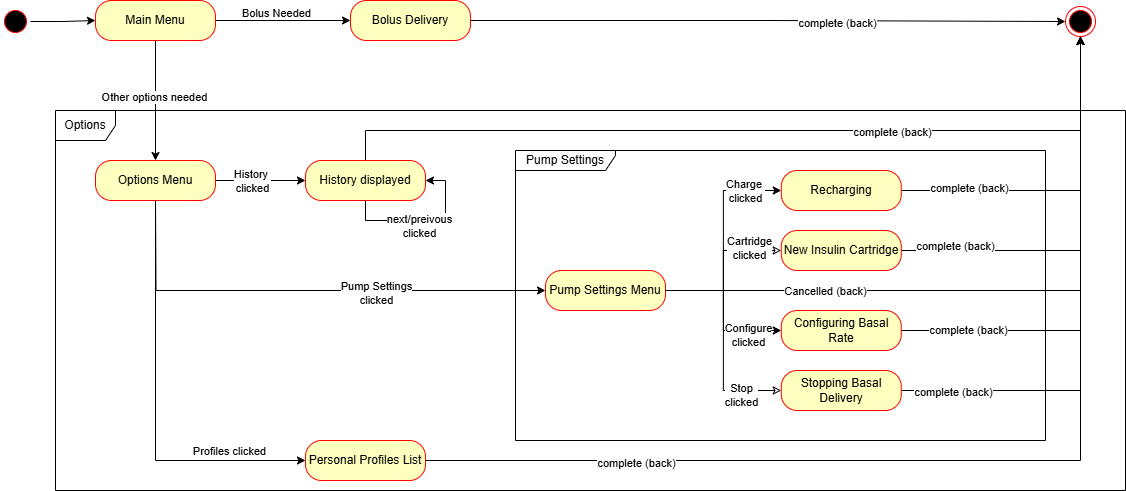

The diagram above was exported from draw.io. Its source (the exported page's mxGraphModel, read from the mxfile embedded in the PNG):
<mxGraphModel dx="1785" dy="994" grid="1" gridSize="10" guides="1" tooltips="1" connect="1" arrows="1" fold="1" page="1" pageScale="1" pageWidth="850" pageHeight="1100" math="0" shadow="0">
  <root>
    <mxCell id="o5cxQAgs7lsWYXvzfy80-0" />
    <mxCell id="o5cxQAgs7lsWYXvzfy80-1" parent="o5cxQAgs7lsWYXvzfy80-0" />
    <mxCell id="o5cxQAgs7lsWYXvzfy80-32" style="edgeStyle=orthogonalEdgeStyle;rounded=0;orthogonalLoop=1;jettySize=auto;html=1;exitX=1;exitY=0.5;exitDx=0;exitDy=0;entryX=0;entryY=0.5;entryDx=0;entryDy=0;" edge="1" parent="o5cxQAgs7lsWYXvzfy80-1" source="o5cxQAgs7lsWYXvzfy80-33" target="o5cxQAgs7lsWYXvzfy80-38">
      <mxGeometry relative="1" as="geometry" />
    </mxCell>
    <mxCell id="o5cxQAgs7lsWYXvzfy80-33" value="" style="ellipse;html=1;shape=startState;fillColor=#000000;strokeColor=#ff0000;" vertex="1" parent="o5cxQAgs7lsWYXvzfy80-1">
      <mxGeometry x="185" y="786" width="30" height="30" as="geometry" />
    </mxCell>
    <mxCell id="o5cxQAgs7lsWYXvzfy80-34" style="edgeStyle=orthogonalEdgeStyle;rounded=0;orthogonalLoop=1;jettySize=auto;html=1;exitX=1;exitY=0.5;exitDx=0;exitDy=0;entryX=0;entryY=0.5;entryDx=0;entryDy=0;" edge="1" parent="o5cxQAgs7lsWYXvzfy80-1" source="o5cxQAgs7lsWYXvzfy80-38" target="o5cxQAgs7lsWYXvzfy80-41">
      <mxGeometry relative="1" as="geometry" />
    </mxCell>
    <mxCell id="o5cxQAgs7lsWYXvzfy80-35" value="Bolus Needed" style="edgeLabel;html=1;align=center;verticalAlign=middle;resizable=0;points=[];" vertex="1" connectable="0" parent="o5cxQAgs7lsWYXvzfy80-34">
      <mxGeometry x="-0.1085" y="1" relative="1" as="geometry">
        <mxPoint y="-7" as="offset" />
      </mxGeometry>
    </mxCell>
    <mxCell id="o5cxQAgs7lsWYXvzfy80-36" style="edgeStyle=orthogonalEdgeStyle;rounded=0;orthogonalLoop=1;jettySize=auto;html=1;exitX=0.5;exitY=1;exitDx=0;exitDy=0;entryX=0.5;entryY=0;entryDx=0;entryDy=0;" edge="1" parent="o5cxQAgs7lsWYXvzfy80-1" source="o5cxQAgs7lsWYXvzfy80-38" target="o5cxQAgs7lsWYXvzfy80-46">
      <mxGeometry relative="1" as="geometry" />
    </mxCell>
    <mxCell id="o5cxQAgs7lsWYXvzfy80-37" value="Other options needed" style="edgeLabel;html=1;align=center;verticalAlign=middle;resizable=0;points=[];" vertex="1" connectable="0" parent="o5cxQAgs7lsWYXvzfy80-36">
      <mxGeometry x="-0.0601" y="-2" relative="1" as="geometry">
        <mxPoint as="offset" />
      </mxGeometry>
    </mxCell>
    <mxCell id="o5cxQAgs7lsWYXvzfy80-38" value="Main Menu" style="rounded=1;whiteSpace=wrap;html=1;arcSize=40;fontColor=#000000;fillColor=#ffffc0;strokeColor=#ff0000;" vertex="1" parent="o5cxQAgs7lsWYXvzfy80-1">
      <mxGeometry x="280" y="780" width="120" height="40" as="geometry" />
    </mxCell>
    <mxCell id="o5cxQAgs7lsWYXvzfy80-39" style="edgeStyle=orthogonalEdgeStyle;rounded=0;orthogonalLoop=1;jettySize=auto;html=1;exitX=1;exitY=0.5;exitDx=0;exitDy=0;entryX=0;entryY=0.5;entryDx=0;entryDy=0;" edge="1" parent="o5cxQAgs7lsWYXvzfy80-1" source="o5cxQAgs7lsWYXvzfy80-41" target="o5cxQAgs7lsWYXvzfy80-56">
      <mxGeometry relative="1" as="geometry" />
    </mxCell>
    <mxCell id="o5cxQAgs7lsWYXvzfy80-40" value="complete (back)" style="edgeLabel;html=1;align=center;verticalAlign=middle;resizable=0;points=[];" vertex="1" connectable="0" parent="o5cxQAgs7lsWYXvzfy80-39">
      <mxGeometry x="0.2316" y="-1" relative="1" as="geometry">
        <mxPoint as="offset" />
      </mxGeometry>
    </mxCell>
    <mxCell id="o5cxQAgs7lsWYXvzfy80-41" value="Bolus Delivery" style="rounded=1;whiteSpace=wrap;html=1;arcSize=40;fontColor=#000000;fillColor=#ffffc0;strokeColor=#ff0000;" vertex="1" parent="o5cxQAgs7lsWYXvzfy80-1">
      <mxGeometry x="535" y="780" width="120" height="40" as="geometry" />
    </mxCell>
    <mxCell id="o5cxQAgs7lsWYXvzfy80-42" style="edgeStyle=orthogonalEdgeStyle;rounded=0;orthogonalLoop=1;jettySize=auto;html=1;exitX=1;exitY=0.5;exitDx=0;exitDy=0;" edge="1" parent="o5cxQAgs7lsWYXvzfy80-1" source="o5cxQAgs7lsWYXvzfy80-46">
      <mxGeometry relative="1" as="geometry">
        <mxPoint x="490" y="960" as="targetPoint" />
      </mxGeometry>
    </mxCell>
    <mxCell id="o5cxQAgs7lsWYXvzfy80-43" value="History&amp;nbsp;&lt;br&gt;clicked" style="edgeLabel;html=1;align=center;verticalAlign=middle;resizable=0;points=[];" vertex="1" connectable="0" parent="o5cxQAgs7lsWYXvzfy80-42">
      <mxGeometry x="-0.2039" relative="1" as="geometry">
        <mxPoint as="offset" />
      </mxGeometry>
    </mxCell>
    <mxCell id="o5cxQAgs7lsWYXvzfy80-44" style="edgeStyle=orthogonalEdgeStyle;rounded=0;orthogonalLoop=1;jettySize=auto;html=1;exitX=0.5;exitY=1;exitDx=0;exitDy=0;entryX=0;entryY=0.5;entryDx=0;entryDy=0;" edge="1" parent="o5cxQAgs7lsWYXvzfy80-1" source="o5cxQAgs7lsWYXvzfy80-46" target="o5cxQAgs7lsWYXvzfy80-49">
      <mxGeometry relative="1" as="geometry" />
    </mxCell>
    <mxCell id="o5cxQAgs7lsWYXvzfy80-45" value="Profiles clicked" style="edgeLabel;html=1;align=center;verticalAlign=middle;resizable=0;points=[];" vertex="1" connectable="0" parent="o5cxQAgs7lsWYXvzfy80-44">
      <mxGeometry x="0.0411" y="3" relative="1" as="geometry">
        <mxPoint x="70" y="37" as="offset" />
      </mxGeometry>
    </mxCell>
    <mxCell id="o5cxQAgs7lsWYXvzfy80-46" value="Options Menu" style="rounded=1;whiteSpace=wrap;html=1;arcSize=40;fontColor=#000000;fillColor=#ffffc0;strokeColor=#ff0000;" vertex="1" parent="o5cxQAgs7lsWYXvzfy80-1">
      <mxGeometry x="280" y="940" width="120" height="40" as="geometry" />
    </mxCell>
    <mxCell id="o5cxQAgs7lsWYXvzfy80-47" style="edgeStyle=orthogonalEdgeStyle;rounded=0;orthogonalLoop=1;jettySize=auto;html=1;exitX=1;exitY=0.5;exitDx=0;exitDy=0;entryX=0.5;entryY=1;entryDx=0;entryDy=0;" edge="1" parent="o5cxQAgs7lsWYXvzfy80-1" source="o5cxQAgs7lsWYXvzfy80-49" target="o5cxQAgs7lsWYXvzfy80-56">
      <mxGeometry relative="1" as="geometry" />
    </mxCell>
    <mxCell id="o5cxQAgs7lsWYXvzfy80-48" value="complete (back)" style="edgeLabel;html=1;align=center;verticalAlign=middle;resizable=0;points=[];" vertex="1" connectable="0" parent="o5cxQAgs7lsWYXvzfy80-47">
      <mxGeometry x="-0.611" y="-2" relative="1" as="geometry">
        <mxPoint as="offset" />
      </mxGeometry>
    </mxCell>
    <mxCell id="o5cxQAgs7lsWYXvzfy80-49" value="Personal Profiles List" style="rounded=1;whiteSpace=wrap;html=1;arcSize=40;fontColor=#000000;fillColor=#ffffc0;strokeColor=#ff0000;" vertex="1" parent="o5cxQAgs7lsWYXvzfy80-1">
      <mxGeometry x="490" y="1220" width="120" height="40" as="geometry" />
    </mxCell>
    <mxCell id="o5cxQAgs7lsWYXvzfy80-50" style="edgeStyle=orthogonalEdgeStyle;rounded=0;orthogonalLoop=1;jettySize=auto;html=1;exitX=0;exitY=0.5;exitDx=0;exitDy=0;startArrow=classic;startFill=1;endArrow=none;" edge="1" parent="o5cxQAgs7lsWYXvzfy80-1" source="o5cxQAgs7lsWYXvzfy80-54">
      <mxGeometry relative="1" as="geometry">
        <mxPoint x="340" y="980" as="targetPoint" />
      </mxGeometry>
    </mxCell>
    <mxCell id="o5cxQAgs7lsWYXvzfy80-51" value="Pump Settings&lt;div&gt;clicked&lt;/div&gt;" style="edgeLabel;html=1;align=center;verticalAlign=middle;resizable=0;points=[];" vertex="1" connectable="0" parent="o5cxQAgs7lsWYXvzfy80-50">
      <mxGeometry x="-0.1848" y="2" relative="1" as="geometry">
        <mxPoint x="25" as="offset" />
      </mxGeometry>
    </mxCell>
    <mxCell id="o5cxQAgs7lsWYXvzfy80-52" style="edgeStyle=orthogonalEdgeStyle;rounded=0;orthogonalLoop=1;jettySize=auto;html=1;exitX=1;exitY=0.5;exitDx=0;exitDy=0;entryX=0.5;entryY=1;entryDx=0;entryDy=0;" edge="1" parent="o5cxQAgs7lsWYXvzfy80-1" source="o5cxQAgs7lsWYXvzfy80-54" target="o5cxQAgs7lsWYXvzfy80-56">
      <mxGeometry relative="1" as="geometry" />
    </mxCell>
    <mxCell id="o5cxQAgs7lsWYXvzfy80-53" value="Cancelled (back)" style="edgeLabel;html=1;align=center;verticalAlign=middle;resizable=0;points=[];" vertex="1" connectable="0" parent="o5cxQAgs7lsWYXvzfy80-52">
      <mxGeometry x="-0.6661" y="3" relative="1" as="geometry">
        <mxPoint x="48" y="3" as="offset" />
      </mxGeometry>
    </mxCell>
    <mxCell id="o5cxQAgs7lsWYXvzfy80-54" value="Pump Settings Menu" style="rounded=1;whiteSpace=wrap;html=1;arcSize=40;fontColor=#000000;fillColor=#ffffc0;strokeColor=#ff0000;" vertex="1" parent="o5cxQAgs7lsWYXvzfy80-1">
      <mxGeometry x="730" y="1050" width="120" height="40" as="geometry" />
    </mxCell>
    <mxCell id="o5cxQAgs7lsWYXvzfy80-55" value="Options" style="shape=umlFrame;whiteSpace=wrap;html=1;pointerEvents=0;" vertex="1" parent="o5cxQAgs7lsWYXvzfy80-1">
      <mxGeometry x="240" y="890" width="1070" height="380" as="geometry" />
    </mxCell>
    <mxCell id="o5cxQAgs7lsWYXvzfy80-56" value="" style="ellipse;html=1;shape=endState;fillColor=#000000;strokeColor=#ff0000;" vertex="1" parent="o5cxQAgs7lsWYXvzfy80-1">
      <mxGeometry x="1250" y="786" width="30" height="30" as="geometry" />
    </mxCell>
    <mxCell id="o5cxQAgs7lsWYXvzfy80-57" style="edgeStyle=orthogonalEdgeStyle;rounded=0;orthogonalLoop=1;jettySize=auto;html=1;exitX=0.5;exitY=0;exitDx=0;exitDy=0;entryX=0.5;entryY=1;entryDx=0;entryDy=0;" edge="1" parent="o5cxQAgs7lsWYXvzfy80-1" source="o5cxQAgs7lsWYXvzfy80-59" target="o5cxQAgs7lsWYXvzfy80-56">
      <mxGeometry relative="1" as="geometry">
        <Array as="points">
          <mxPoint x="550" y="910" />
          <mxPoint x="1265" y="910" />
        </Array>
      </mxGeometry>
    </mxCell>
    <mxCell id="o5cxQAgs7lsWYXvzfy80-58" value="complete (back)" style="edgeLabel;html=1;align=center;verticalAlign=middle;resizable=0;points=[];" vertex="1" connectable="0" parent="o5cxQAgs7lsWYXvzfy80-57">
      <mxGeometry x="0.326" y="-1" relative="1" as="geometry">
        <mxPoint as="offset" />
      </mxGeometry>
    </mxCell>
    <mxCell id="o5cxQAgs7lsWYXvzfy80-59" value="History displayed" style="rounded=1;whiteSpace=wrap;html=1;arcSize=40;fontColor=#000000;fillColor=#ffffc0;strokeColor=#ff0000;" vertex="1" parent="o5cxQAgs7lsWYXvzfy80-1">
      <mxGeometry x="490" y="940" width="120" height="40" as="geometry" />
    </mxCell>
    <mxCell id="o5cxQAgs7lsWYXvzfy80-60" style="edgeStyle=orthogonalEdgeStyle;rounded=0;orthogonalLoop=1;jettySize=auto;html=1;exitX=0.5;exitY=1;exitDx=0;exitDy=0;entryX=1;entryY=0.5;entryDx=0;entryDy=0;" edge="1" parent="o5cxQAgs7lsWYXvzfy80-1" source="o5cxQAgs7lsWYXvzfy80-59" target="o5cxQAgs7lsWYXvzfy80-59">
      <mxGeometry relative="1" as="geometry" />
    </mxCell>
    <mxCell id="o5cxQAgs7lsWYXvzfy80-61" value="next/preivous&lt;div&gt;clicked&lt;/div&gt;" style="edgeLabel;html=1;align=center;verticalAlign=middle;resizable=0;points=[];" vertex="1" connectable="0" parent="o5cxQAgs7lsWYXvzfy80-60">
      <mxGeometry x="-0.081" y="-5" relative="1" as="geometry">
        <mxPoint as="offset" />
      </mxGeometry>
    </mxCell>
    <mxCell id="o5cxQAgs7lsWYXvzfy80-62" style="edgeStyle=orthogonalEdgeStyle;rounded=0;orthogonalLoop=1;jettySize=auto;html=1;exitX=0;exitY=0.5;exitDx=0;exitDy=0;entryX=1;entryY=0.5;entryDx=0;entryDy=0;endArrow=none;startFill=1;startArrow=classic;" edge="1" parent="o5cxQAgs7lsWYXvzfy80-1" source="o5cxQAgs7lsWYXvzfy80-66" target="o5cxQAgs7lsWYXvzfy80-54">
      <mxGeometry relative="1" as="geometry" />
    </mxCell>
    <mxCell id="o5cxQAgs7lsWYXvzfy80-63" value="Charge&amp;nbsp;&lt;div&gt;clicked&lt;/div&gt;" style="edgeLabel;html=1;align=center;verticalAlign=middle;resizable=0;points=[];" vertex="1" connectable="0" parent="o5cxQAgs7lsWYXvzfy80-62">
      <mxGeometry x="-0.6103" y="2" relative="1" as="geometry">
        <mxPoint x="6" y="-2" as="offset" />
      </mxGeometry>
    </mxCell>
    <mxCell id="o5cxQAgs7lsWYXvzfy80-64" style="edgeStyle=orthogonalEdgeStyle;rounded=0;orthogonalLoop=1;jettySize=auto;html=1;exitX=1;exitY=0.5;exitDx=0;exitDy=0;entryX=0.5;entryY=1;entryDx=0;entryDy=0;" edge="1" parent="o5cxQAgs7lsWYXvzfy80-1" source="o5cxQAgs7lsWYXvzfy80-66" target="o5cxQAgs7lsWYXvzfy80-56">
      <mxGeometry relative="1" as="geometry" />
    </mxCell>
    <mxCell id="o5cxQAgs7lsWYXvzfy80-65" value="complete (back)" style="edgeLabel;html=1;align=center;verticalAlign=middle;resizable=0;points=[];" vertex="1" connectable="0" parent="o5cxQAgs7lsWYXvzfy80-64">
      <mxGeometry x="-0.5953" y="3" relative="1" as="geometry">
        <mxPoint as="offset" />
      </mxGeometry>
    </mxCell>
    <mxCell id="o5cxQAgs7lsWYXvzfy80-66" value="Recharging" style="rounded=1;whiteSpace=wrap;html=1;arcSize=40;fontColor=#000000;fillColor=#ffffc0;strokeColor=#ff0000;" vertex="1" parent="o5cxQAgs7lsWYXvzfy80-1">
      <mxGeometry x="965.79" y="950" width="120" height="40" as="geometry" />
    </mxCell>
    <mxCell id="o5cxQAgs7lsWYXvzfy80-67" style="edgeStyle=orthogonalEdgeStyle;rounded=0;orthogonalLoop=1;jettySize=auto;html=1;exitX=0;exitY=0.5;exitDx=0;exitDy=0;entryX=1;entryY=0.5;entryDx=0;entryDy=0;startArrow=classic;startFill=0;endArrow=none;" edge="1" parent="o5cxQAgs7lsWYXvzfy80-1" source="o5cxQAgs7lsWYXvzfy80-71" target="o5cxQAgs7lsWYXvzfy80-54">
      <mxGeometry relative="1" as="geometry" />
    </mxCell>
    <mxCell id="o5cxQAgs7lsWYXvzfy80-68" value="Cart&lt;span style=&quot;background-color: light-dark(#ffffff, var(--ge-dark-color, #121212)); color: light-dark(rgb(0, 0, 0), rgb(255, 255, 255));&quot;&gt;ridge&lt;/span&gt;&lt;div&gt;&lt;div&gt;clicked&lt;/div&gt;&lt;/div&gt;" style="edgeLabel;html=1;align=center;verticalAlign=middle;resizable=0;points=[];" vertex="1" connectable="0" parent="o5cxQAgs7lsWYXvzfy80-67">
      <mxGeometry x="-0.5817" y="-3" relative="1" as="geometry">
        <mxPoint as="offset" />
      </mxGeometry>
    </mxCell>
    <mxCell id="o5cxQAgs7lsWYXvzfy80-69" style="edgeStyle=orthogonalEdgeStyle;rounded=0;orthogonalLoop=1;jettySize=auto;html=1;exitX=1;exitY=0.5;exitDx=0;exitDy=0;entryX=0.5;entryY=1;entryDx=0;entryDy=0;" edge="1" parent="o5cxQAgs7lsWYXvzfy80-1" source="o5cxQAgs7lsWYXvzfy80-71" target="o5cxQAgs7lsWYXvzfy80-56">
      <mxGeometry relative="1" as="geometry" />
    </mxCell>
    <mxCell id="o5cxQAgs7lsWYXvzfy80-70" value="complete (back)" style="edgeLabel;html=1;align=center;verticalAlign=middle;resizable=0;points=[];" vertex="1" connectable="0" parent="o5cxQAgs7lsWYXvzfy80-69">
      <mxGeometry x="-0.729" y="5" relative="1" as="geometry">
        <mxPoint as="offset" />
      </mxGeometry>
    </mxCell>
    <mxCell id="o5cxQAgs7lsWYXvzfy80-71" value="New Insulin Cartridge" style="rounded=1;whiteSpace=wrap;html=1;arcSize=40;fontColor=#000000;fillColor=#ffffc0;strokeColor=#ff0000;" vertex="1" parent="o5cxQAgs7lsWYXvzfy80-1">
      <mxGeometry x="965.79" y="1010" width="120" height="40" as="geometry" />
    </mxCell>
    <mxCell id="o5cxQAgs7lsWYXvzfy80-72" style="edgeStyle=orthogonalEdgeStyle;rounded=0;orthogonalLoop=1;jettySize=auto;html=1;exitX=0;exitY=0.5;exitDx=0;exitDy=0;entryX=1;entryY=0.5;entryDx=0;entryDy=0;startArrow=classic;startFill=1;endArrow=none;" edge="1" parent="o5cxQAgs7lsWYXvzfy80-1" source="o5cxQAgs7lsWYXvzfy80-76" target="o5cxQAgs7lsWYXvzfy80-54">
      <mxGeometry relative="1" as="geometry" />
    </mxCell>
    <mxCell id="o5cxQAgs7lsWYXvzfy80-73" value="Configure&lt;div&gt;clicked&lt;/div&gt;" style="edgeLabel;html=1;align=center;verticalAlign=middle;resizable=0;points=[];" vertex="1" connectable="0" parent="o5cxQAgs7lsWYXvzfy80-72">
      <mxGeometry x="-0.5621" y="4" relative="1" as="geometry">
        <mxPoint as="offset" />
      </mxGeometry>
    </mxCell>
    <mxCell id="o5cxQAgs7lsWYXvzfy80-74" style="edgeStyle=orthogonalEdgeStyle;rounded=0;orthogonalLoop=1;jettySize=auto;html=1;exitX=1;exitY=0.5;exitDx=0;exitDy=0;entryX=0.5;entryY=1;entryDx=0;entryDy=0;" edge="1" parent="o5cxQAgs7lsWYXvzfy80-1" source="o5cxQAgs7lsWYXvzfy80-76" target="o5cxQAgs7lsWYXvzfy80-56">
      <mxGeometry relative="1" as="geometry" />
    </mxCell>
    <mxCell id="o5cxQAgs7lsWYXvzfy80-75" value="complete (back)" style="edgeLabel;html=1;align=center;verticalAlign=middle;resizable=0;points=[];" vertex="1" connectable="0" parent="o5cxQAgs7lsWYXvzfy80-74">
      <mxGeometry x="-0.7204" y="1" relative="1" as="geometry">
        <mxPoint as="offset" />
      </mxGeometry>
    </mxCell>
    <mxCell id="o5cxQAgs7lsWYXvzfy80-76" value="Configuring Basal Rate" style="rounded=1;whiteSpace=wrap;html=1;arcSize=40;fontColor=#000000;fillColor=#ffffc0;strokeColor=#ff0000;" vertex="1" parent="o5cxQAgs7lsWYXvzfy80-1">
      <mxGeometry x="965.79" y="1090" width="120" height="40" as="geometry" />
    </mxCell>
    <mxCell id="o5cxQAgs7lsWYXvzfy80-77" style="edgeStyle=orthogonalEdgeStyle;rounded=0;orthogonalLoop=1;jettySize=auto;html=1;exitX=0;exitY=0.5;exitDx=0;exitDy=0;entryX=1;entryY=0.5;entryDx=0;entryDy=0;startArrow=classic;startFill=0;endArrow=none;" edge="1" parent="o5cxQAgs7lsWYXvzfy80-1" source="o5cxQAgs7lsWYXvzfy80-81" target="o5cxQAgs7lsWYXvzfy80-54">
      <mxGeometry relative="1" as="geometry" />
    </mxCell>
    <mxCell id="o5cxQAgs7lsWYXvzfy80-78" value="Stop&lt;div&gt;clicked&lt;/div&gt;" style="edgeLabel;html=1;align=center;verticalAlign=middle;resizable=0;points=[];" vertex="1" connectable="0" parent="o5cxQAgs7lsWYXvzfy80-77">
      <mxGeometry x="-0.6281" y="4" relative="1" as="geometry">
        <mxPoint as="offset" />
      </mxGeometry>
    </mxCell>
    <mxCell id="o5cxQAgs7lsWYXvzfy80-79" style="edgeStyle=orthogonalEdgeStyle;rounded=0;orthogonalLoop=1;jettySize=auto;html=1;exitX=1;exitY=0.5;exitDx=0;exitDy=0;entryX=0.5;entryY=1;entryDx=0;entryDy=0;" edge="1" parent="o5cxQAgs7lsWYXvzfy80-1" source="o5cxQAgs7lsWYXvzfy80-81" target="o5cxQAgs7lsWYXvzfy80-56">
      <mxGeometry relative="1" as="geometry" />
    </mxCell>
    <mxCell id="o5cxQAgs7lsWYXvzfy80-80" value="complete (back)" style="edgeLabel;html=1;align=center;verticalAlign=middle;resizable=0;points=[];" vertex="1" connectable="0" parent="o5cxQAgs7lsWYXvzfy80-79">
      <mxGeometry x="-0.8082" y="-1" relative="1" as="geometry">
        <mxPoint as="offset" />
      </mxGeometry>
    </mxCell>
    <mxCell id="o5cxQAgs7lsWYXvzfy80-81" value="Stopping Basal Delivery" style="rounded=1;whiteSpace=wrap;html=1;arcSize=40;fontColor=#000000;fillColor=#ffffc0;strokeColor=#ff0000;" vertex="1" parent="o5cxQAgs7lsWYXvzfy80-1">
      <mxGeometry x="965.79" y="1150" width="120" height="40" as="geometry" />
    </mxCell>
    <mxCell id="o5cxQAgs7lsWYXvzfy80-117" value="Pump Settings" style="shape=umlFrame;whiteSpace=wrap;html=1;pointerEvents=0;width=100;height=20;" vertex="1" parent="o5cxQAgs7lsWYXvzfy80-1">
      <mxGeometry x="700" y="930" width="530" height="290" as="geometry" />
    </mxCell>
  </root>
</mxGraphModel>